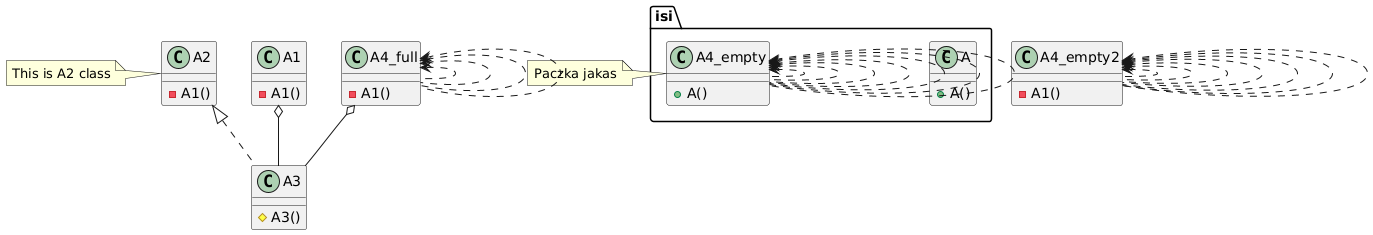

The diagram above was rendered by PlantUML. Its source (embedded in the PNG):
@startuml
class A1 {
-A1()
}
class A2 {
-A1()
}
note left
This is A2 class
end note
class A3 {
#A3()
}
class A4_empty2 {
-A1()
}
class A4_full {
-A1()
}
namespace isi{
class A {
+A()
}
class A4_empty {
+A()
}
A4_empty <.. A4_empty
A4_empty <.. A4_empty
A4_empty <.. A4_empty
A4_empty <.. A4_empty
A4_empty <.. A4_empty
A4_empty <.. A4_empty
A4_empty <.. A4_empty
}
note left
Paczka jakas
end note
A1 o-- A3
A2 <|.. A3
A4_empty2 <.. A4_empty2
A4_empty2 <.. A4_empty2
A4_empty2 <.. A4_empty2
A4_empty2 <.. A4_empty2
A4_empty2 <.. A4_empty2
A4_empty2 <.. A4_empty2
A4_empty2 <.. A4_empty2
A4_full o-- A3
A4_full <.. A4_full
A4_full <.. A4_full
A4_full <.. A4_full
A4_full <.. A4_full
@enduml